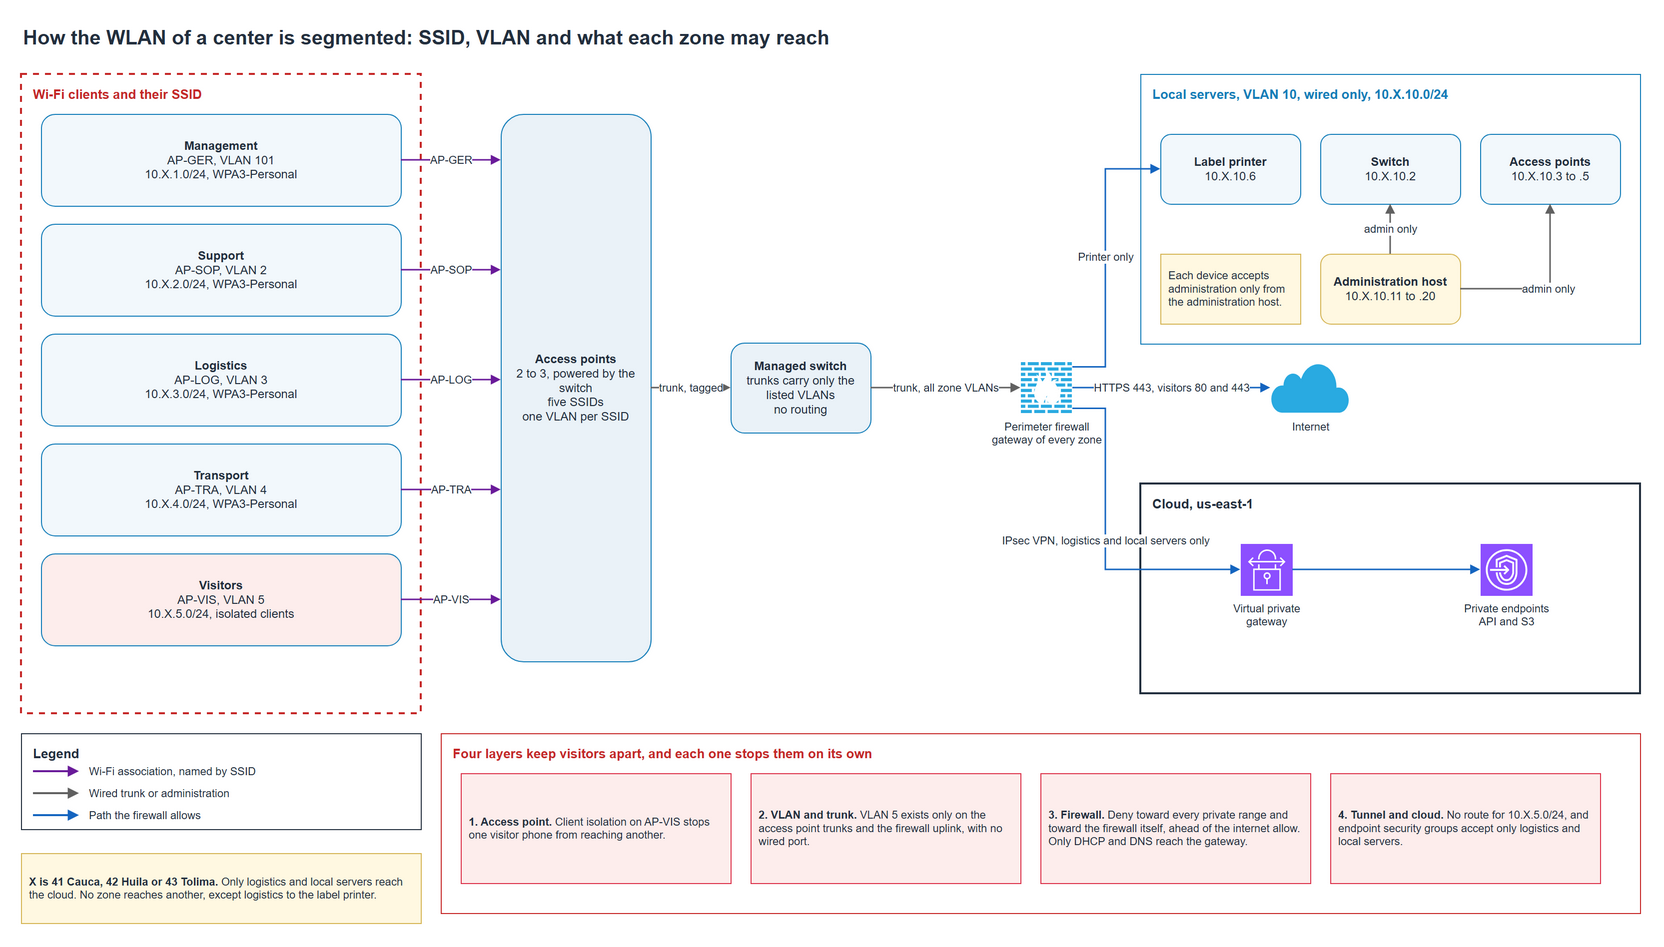

The diagram above was exported from draw.io. Its source (the exported page's mxGraphModel, read from the mxfile embedded in the PNG):
<mxGraphModel dx="1400" dy="900" grid="1" gridSize="10" guides="1" tooltips="1" connect="1" arrows="1" fold="1" page="1" pageScale="1" pageWidth="1700" pageHeight="940" background="#FFFFFF">
  <root>
    <mxCell id="0" />
    <mxCell id="1" parent="0" />
    <mxCell id="091" value="How the WLAN of a center is segmented: SSID, VLAN and what each zone may reach" style="text;html=1;whiteSpace=wrap;strokeColor=none;fillColor=none;align=left;verticalAlign=middle;fontSize=20;fontColor=#232F3E;fontStyle=1;" vertex="1" parent="1">
      <mxGeometry x="40" y="16" width="1620" height="34" as="geometry" />
    </mxCell>
    <mxCell id="092" value="Wi-Fi clients and their SSID" style="rounded=0;whiteSpace=wrap;html=1;fillColor=none;strokeColor=#C62828;strokeWidth=2;dashed=1;verticalAlign=top;align=left;spacingLeft=10;spacingRight=10;spacingTop=6;fontSize=13;fontStyle=1;fontColor=#C62828;" vertex="1" parent="1">
      <mxGeometry x="40" y="70" width="400" height="640" as="geometry" />
    </mxCell>
    <mxCell id="ap" value="&lt;b&gt;Access points&lt;/b&gt;&lt;br&gt;2 to 3, powered by the switch&lt;br&gt;five SSIDs&lt;br&gt;one VLAN per SSID" style="rounded=1;whiteSpace=wrap;html=1;fillColor=#EAF2F8;strokeColor=#147EBA;align=center;verticalAlign=middle;fontSize=12;fontColor=#232F3E;" vertex="1" parent="1">
      <mxGeometry x="520" y="110" width="150" height="548" as="geometry" />
    </mxCell>
    <mxCell id="z0" value="&lt;b&gt;Management&lt;/b&gt;&lt;br&gt;AP-GER, VLAN 101&lt;br&gt;10.X.1.0/24, WPA3-Personal" style="rounded=1;whiteSpace=wrap;html=1;fillColor=#F2F8FC;strokeColor=#147EBA;align=center;verticalAlign=middle;fontSize=12;fontColor=#232F3E;" vertex="1" parent="1">
      <mxGeometry x="60" y="110" width="360" height="92" as="geometry" />
    </mxCell>
    <mxCell id="z1" value="&lt;b&gt;Support&lt;/b&gt;&lt;br&gt;AP-SOP, VLAN 2&lt;br&gt;10.X.2.0/24, WPA3-Personal" style="rounded=1;whiteSpace=wrap;html=1;fillColor=#F2F8FC;strokeColor=#147EBA;align=center;verticalAlign=middle;fontSize=12;fontColor=#232F3E;" vertex="1" parent="1">
      <mxGeometry x="60" y="220" width="360" height="92" as="geometry" />
    </mxCell>
    <mxCell id="z2" value="&lt;b&gt;Logistics&lt;/b&gt;&lt;br&gt;AP-LOG, VLAN 3&lt;br&gt;10.X.3.0/24, WPA3-Personal" style="rounded=1;whiteSpace=wrap;html=1;fillColor=#F2F8FC;strokeColor=#147EBA;align=center;verticalAlign=middle;fontSize=12;fontColor=#232F3E;" vertex="1" parent="1">
      <mxGeometry x="60" y="330" width="360" height="92" as="geometry" />
    </mxCell>
    <mxCell id="z3" value="&lt;b&gt;Transport&lt;/b&gt;&lt;br&gt;AP-TRA, VLAN 4&lt;br&gt;10.X.4.0/24, WPA3-Personal" style="rounded=1;whiteSpace=wrap;html=1;fillColor=#F2F8FC;strokeColor=#147EBA;align=center;verticalAlign=middle;fontSize=12;fontColor=#232F3E;" vertex="1" parent="1">
      <mxGeometry x="60" y="440" width="360" height="92" as="geometry" />
    </mxCell>
    <mxCell id="z4" value="&lt;b&gt;Visitors&lt;/b&gt;&lt;br&gt;AP-VIS, VLAN 5&lt;br&gt;10.X.5.0/24, isolated clients" style="rounded=1;whiteSpace=wrap;html=1;fillColor=#FDEDEC;strokeColor=#147EBA;align=center;verticalAlign=middle;fontSize=12;fontColor=#232F3E;" vertex="1" parent="1">
      <mxGeometry x="60" y="550" width="360" height="92" as="geometry" />
    </mxCell>
    <mxCell id="sw" value="&lt;b&gt;Managed switch&lt;/b&gt;&lt;br&gt;trunks carry only the listed VLANs&lt;br&gt;no routing" style="rounded=1;whiteSpace=wrap;html=1;fillColor=#EAF2F8;strokeColor=#147EBA;align=center;verticalAlign=middle;fontSize=12;fontColor=#232F3E;" vertex="1" parent="1">
      <mxGeometry x="750" y="339" width="140" height="90" as="geometry" />
    </mxCell>
    <mxCell id="fw" value="Perimeter firewall&lt;br&gt;gateway of every zone" style="sketch=0;html=1;shape=mxgraph.networks.firewall;fillColor=#29AAE1;strokeColor=#ffffff;verticalLabelPosition=bottom;verticalAlign=top;align=center;fontSize=11;fontColor=#232F3E;" vertex="1" parent="1">
      <mxGeometry x="1040" y="358" width="52" height="52" as="geometry" />
    </mxCell>
    <mxCell id="0910" value="Local servers, VLAN 10, wired only, 10.X.10.0/24" style="rounded=0;whiteSpace=wrap;html=1;fillColor=none;strokeColor=#147EBA;strokeWidth=1;dashed=0;verticalAlign=top;align=left;spacingLeft=10;spacingRight=10;spacingTop=6;fontSize=13;fontStyle=1;fontColor=#147EBA;" vertex="1" parent="1">
      <mxGeometry x="1160" y="70" width="500" height="270" as="geometry" />
    </mxCell>
    <mxCell id="prt" value="&lt;b&gt;Label printer&lt;/b&gt;&lt;br&gt;10.X.10.6" style="rounded=1;whiteSpace=wrap;html=1;fillColor=#F2F8FC;strokeColor=#147EBA;align=center;verticalAlign=middle;fontSize=12;fontColor=#232F3E;" vertex="1" parent="1">
      <mxGeometry x="1180" y="130" width="140" height="70" as="geometry" />
    </mxCell>
    <mxCell id="swm" value="&lt;b&gt;Switch&lt;/b&gt;&lt;br&gt;10.X.10.2" style="rounded=1;whiteSpace=wrap;html=1;fillColor=#F2F8FC;strokeColor=#147EBA;align=center;verticalAlign=middle;fontSize=12;fontColor=#232F3E;" vertex="1" parent="1">
      <mxGeometry x="1340" y="130" width="140" height="70" as="geometry" />
    </mxCell>
    <mxCell id="apm" value="&lt;b&gt;Access points&lt;/b&gt;&lt;br&gt;10.X.10.3 to .5" style="rounded=1;whiteSpace=wrap;html=1;fillColor=#F2F8FC;strokeColor=#147EBA;align=center;verticalAlign=middle;fontSize=12;fontColor=#232F3E;" vertex="1" parent="1">
      <mxGeometry x="1500" y="130" width="140" height="70" as="geometry" />
    </mxCell>
    <mxCell id="adm" value="&lt;b&gt;Administration host&lt;/b&gt;&lt;br&gt;10.X.10.11 to .20" style="rounded=1;whiteSpace=wrap;html=1;fillColor=#FFF8E1;strokeColor=#D6B656;align=center;verticalAlign=middle;fontSize=12;fontColor=#232F3E;" vertex="1" parent="1">
      <mxGeometry x="1340" y="250" width="140" height="70" as="geometry" />
    </mxCell>
    <mxCell id="0911" value="Each device accepts administration only from the administration host." style="rounded=0;whiteSpace=wrap;html=1;fillColor=#FFF8E1;strokeColor=#D6B656;align=left;verticalAlign=middle;spacingLeft=6;spacingRight=6;fontSize=11;fontColor=#232F3E;" vertex="1" parent="1">
      <mxGeometry x="1180" y="250" width="140" height="70" as="geometry" />
    </mxCell>
    <mxCell id="net" value="Internet" style="sketch=0;html=1;shape=mxgraph.networks.cloud;fillColor=#29AAE1;strokeColor=#ffffff;verticalLabelPosition=bottom;verticalAlign=top;align=center;fontSize=11;fontColor=#232F3E;" vertex="1" parent="1">
      <mxGeometry x="1290" y="358" width="80" height="52" as="geometry" />
    </mxCell>
    <mxCell id="0916" value="Cloud, us-east-1" style="rounded=0;whiteSpace=wrap;html=1;fillColor=none;strokeColor=#232F3E;strokeWidth=2;dashed=0;verticalAlign=top;align=left;spacingLeft=10;spacingRight=10;spacingTop=6;fontSize=13;fontStyle=1;fontColor=#232F3E;" vertex="1" parent="1">
      <mxGeometry x="1160" y="480" width="500" height="210" as="geometry" />
    </mxCell>
    <mxCell id="vgw" value="Virtual private&lt;br&gt;gateway" style="sketch=0;outlineConnect=0;fontColor=#232F3E;fillColor=#8C4FFF;strokeColor=#ffffff;dashed=0;verticalLabelPosition=bottom;verticalAlign=top;align=center;html=1;fontSize=11;aspect=fixed;shape=mxgraph.aws4.resourceIcon;resIcon=mxgraph.aws4.site_to_site_vpn;" vertex="1" parent="1">
      <mxGeometry x="1260" y="540" width="52" height="52" as="geometry" />
    </mxCell>
    <mxCell id="eps" value="Private endpoints&lt;br&gt;API and S3" style="sketch=0;outlineConnect=0;fontColor=#232F3E;fillColor=#8C4FFF;strokeColor=#ffffff;dashed=0;verticalLabelPosition=bottom;verticalAlign=top;align=center;html=1;fontSize=11;aspect=fixed;shape=mxgraph.aws4.resourceIcon;resIcon=mxgraph.aws4.endpoints;" vertex="1" parent="1">
      <mxGeometry x="1500" y="540" width="52" height="52" as="geometry" />
    </mxCell>
    <mxCell id="0919" value="Four layers keep visitors apart, and each one stops them on its own" style="rounded=0;whiteSpace=wrap;html=1;fillColor=none;strokeColor=#C62828;strokeWidth=1;dashed=0;verticalAlign=top;align=left;spacingLeft=10;spacingRight=10;spacingTop=6;fontSize=13;fontStyle=1;fontColor=#C62828;" vertex="1" parent="1">
      <mxGeometry x="460" y="730" width="1200" height="180" as="geometry" />
    </mxCell>
    <mxCell id="0920" value="&lt;b&gt;1. Access point.&lt;/b&gt; Client isolation on AP-VIS stops one visitor phone from reaching another." style="rounded=0;whiteSpace=wrap;html=1;fillColor=#FDEDEC;strokeColor=#DD344C;align=left;verticalAlign=middle;spacingLeft=6;spacingRight=6;fontSize=11;fontColor=#232F3E;" vertex="1" parent="1">
      <mxGeometry x="480" y="770" width="270" height="110" as="geometry" />
    </mxCell>
    <mxCell id="0921" value="&lt;b&gt;2. VLAN and trunk.&lt;/b&gt; VLAN 5 exists only on the access point trunks and the firewall uplink, with no wired port." style="rounded=0;whiteSpace=wrap;html=1;fillColor=#FDEDEC;strokeColor=#DD344C;align=left;verticalAlign=middle;spacingLeft=6;spacingRight=6;fontSize=11;fontColor=#232F3E;" vertex="1" parent="1">
      <mxGeometry x="770" y="770" width="270" height="110" as="geometry" />
    </mxCell>
    <mxCell id="0922" value="&lt;b&gt;3. Firewall.&lt;/b&gt; Deny toward every private range and toward the firewall itself, ahead of the internet allow. Only DHCP and DNS reach the gateway." style="rounded=0;whiteSpace=wrap;html=1;fillColor=#FDEDEC;strokeColor=#DD344C;align=left;verticalAlign=middle;spacingLeft=6;spacingRight=6;fontSize=11;fontColor=#232F3E;" vertex="1" parent="1">
      <mxGeometry x="1060" y="770" width="270" height="110" as="geometry" />
    </mxCell>
    <mxCell id="0923" value="&lt;b&gt;4. Tunnel and cloud.&lt;/b&gt; No route for 10.X.5.0/24, and endpoint security groups accept only logistics and local servers." style="rounded=0;whiteSpace=wrap;html=1;fillColor=#FDEDEC;strokeColor=#DD344C;align=left;verticalAlign=middle;spacingLeft=6;spacingRight=6;fontSize=11;fontColor=#232F3E;" vertex="1" parent="1">
      <mxGeometry x="1350" y="770" width="270" height="110" as="geometry" />
    </mxCell>
    <mxCell id="0924" value="Legend" style="rounded=0;whiteSpace=wrap;html=1;fillColor=#FFFFFF;strokeColor=#232F3E;strokeWidth=1;dashed=0;verticalAlign=top;align=left;spacingLeft=10;spacingRight=10;spacingTop=6;fontSize=13;fontStyle=1;fontColor=#232F3E;" vertex="1" parent="1">
      <mxGeometry x="40" y="730" width="400" height="96" as="geometry" />
    </mxCell>
    <mxCell id="0926" value="Wi-Fi association, named by SSID" style="text;html=1;whiteSpace=wrap;strokeColor=none;fillColor=none;align=left;verticalAlign=middle;fontSize=11;fontColor=#232F3E;fontStyle=0;" vertex="1" parent="1">
      <mxGeometry x="106" y="758" width="326" height="20" as="geometry" />
    </mxCell>
    <mxCell id="0928" value="Wired trunk or administration" style="text;html=1;whiteSpace=wrap;strokeColor=none;fillColor=none;align=left;verticalAlign=middle;fontSize=11;fontColor=#232F3E;fontStyle=0;" vertex="1" parent="1">
      <mxGeometry x="106" y="780" width="326" height="20" as="geometry" />
    </mxCell>
    <mxCell id="0930" value="Path the firewall allows" style="text;html=1;whiteSpace=wrap;strokeColor=none;fillColor=none;align=left;verticalAlign=middle;fontSize=11;fontColor=#232F3E;fontStyle=0;" vertex="1" parent="1">
      <mxGeometry x="106" y="802" width="326" height="20" as="geometry" />
    </mxCell>
    <mxCell id="0931" value="&lt;b&gt;X is 41 Cauca, 42 Huila or 43 Tolima.&lt;/b&gt; Only logistics and local servers reach the cloud. No zone reaches another, except logistics to the label printer." style="rounded=0;whiteSpace=wrap;html=1;fillColor=#FFF8E1;strokeColor=#D6B656;align=left;verticalAlign=middle;spacingLeft=6;spacingRight=6;fontSize=11;fontColor=#232F3E;" vertex="1" parent="1">
      <mxGeometry x="40" y="850" width="400" height="70" as="geometry" />
    </mxCell>
    <mxCell id="093" value="AP-GER" style="edgeStyle=orthogonalEdgeStyle;rounded=0;html=1;strokeColor=#6A1B9A;strokeWidth=1.5;dashed=0;endArrow=block;endFill=1;fontSize=11;fontColor=#232F3E;labelBackgroundColor=#FFFFFF;jumpStyle=arc;jumpSize=10;exitX=1;exitY=0.5;exitDx=0;exitDy=0;entryX=0;entryY=0.08394160583941605;entryDx=0;entryDy=0;" edge="1" parent="1" source="z0" target="ap">
      <mxGeometry relative="1" as="geometry" />
    </mxCell>
    <mxCell id="094" value="AP-SOP" style="edgeStyle=orthogonalEdgeStyle;rounded=0;html=1;strokeColor=#6A1B9A;strokeWidth=1.5;dashed=0;endArrow=block;endFill=1;fontSize=11;fontColor=#232F3E;labelBackgroundColor=#FFFFFF;jumpStyle=arc;jumpSize=10;exitX=1;exitY=0.5;exitDx=0;exitDy=0;entryX=0;entryY=0.2846715328467153;entryDx=0;entryDy=0;" edge="1" parent="1" source="z1" target="ap">
      <mxGeometry relative="1" as="geometry" />
    </mxCell>
    <mxCell id="095" value="AP-LOG" style="edgeStyle=orthogonalEdgeStyle;rounded=0;html=1;strokeColor=#6A1B9A;strokeWidth=1.5;dashed=0;endArrow=block;endFill=1;fontSize=11;fontColor=#232F3E;labelBackgroundColor=#FFFFFF;jumpStyle=arc;jumpSize=10;exitX=1;exitY=0.5;exitDx=0;exitDy=0;entryX=0;entryY=0.4854014598540146;entryDx=0;entryDy=0;" edge="1" parent="1" source="z2" target="ap">
      <mxGeometry relative="1" as="geometry" />
    </mxCell>
    <mxCell id="096" value="AP-TRA" style="edgeStyle=orthogonalEdgeStyle;rounded=0;html=1;strokeColor=#6A1B9A;strokeWidth=1.5;dashed=0;endArrow=block;endFill=1;fontSize=11;fontColor=#232F3E;labelBackgroundColor=#FFFFFF;jumpStyle=arc;jumpSize=10;exitX=1;exitY=0.5;exitDx=0;exitDy=0;entryX=0;entryY=0.6861313868613139;entryDx=0;entryDy=0;" edge="1" parent="1" source="z3" target="ap">
      <mxGeometry relative="1" as="geometry" />
    </mxCell>
    <mxCell id="097" value="AP-VIS" style="edgeStyle=orthogonalEdgeStyle;rounded=0;html=1;strokeColor=#6A1B9A;strokeWidth=1.5;dashed=0;endArrow=block;endFill=1;fontSize=11;fontColor=#232F3E;labelBackgroundColor=#FFFFFF;jumpStyle=arc;jumpSize=10;exitX=1;exitY=0.5;exitDx=0;exitDy=0;entryX=0;entryY=0.8868613138686131;entryDx=0;entryDy=0;" edge="1" parent="1" source="z4" target="ap">
      <mxGeometry relative="1" as="geometry" />
    </mxCell>
    <mxCell id="098" value="trunk, tagged" style="edgeStyle=orthogonalEdgeStyle;rounded=0;html=1;strokeColor=#616161;strokeWidth=1.5;dashed=0;endArrow=block;endFill=1;fontSize=11;fontColor=#232F3E;labelBackgroundColor=#FFFFFF;jumpStyle=arc;jumpSize=10;exitX=1;exitY=0.5;exitDx=0;exitDy=0;entryX=0;entryY=0.5;entryDx=0;entryDy=0;" edge="1" parent="1" source="ap" target="sw">
      <mxGeometry relative="1" as="geometry" />
    </mxCell>
    <mxCell id="099" value="trunk, all zone VLANs" style="edgeStyle=orthogonalEdgeStyle;rounded=0;html=1;strokeColor=#616161;strokeWidth=1.5;dashed=0;endArrow=block;endFill=1;fontSize=11;fontColor=#232F3E;labelBackgroundColor=#FFFFFF;jumpStyle=arc;jumpSize=10;exitX=1;exitY=0.5;exitDx=0;exitDy=0;entryX=0;entryY=0.5;entryDx=0;entryDy=0;" edge="1" parent="1" source="sw" target="fw">
      <mxGeometry relative="1" as="geometry" />
    </mxCell>
    <mxCell id="0912" value="admin only" style="edgeStyle=orthogonalEdgeStyle;rounded=0;html=1;strokeColor=#616161;strokeWidth=1.5;dashed=0;endArrow=block;endFill=1;fontSize=11;fontColor=#232F3E;labelBackgroundColor=#FFFFFF;jumpStyle=arc;jumpSize=10;exitX=0.5;exitY=0;exitDx=0;exitDy=0;entryX=0.5;entryY=1;entryDx=0;entryDy=0;" edge="1" parent="1" source="adm" target="swm">
      <mxGeometry relative="1" as="geometry" />
    </mxCell>
    <mxCell id="0913" value="admin only" style="edgeStyle=orthogonalEdgeStyle;rounded=0;html=1;strokeColor=#616161;strokeWidth=1.5;dashed=0;endArrow=block;endFill=1;fontSize=11;fontColor=#232F3E;labelBackgroundColor=#FFFFFF;jumpStyle=arc;jumpSize=10;exitX=1;exitY=0.5;exitDx=0;exitDy=0;entryX=0.5;entryY=1;entryDx=0;entryDy=0;" edge="1" parent="1" source="adm" target="apm">
      <mxGeometry relative="1" as="geometry">
        <Array as="points">
          <mxPoint x="1570" y="285" />
        </Array>
      </mxGeometry>
    </mxCell>
    <mxCell id="0914" value="Printer only" style="edgeStyle=orthogonalEdgeStyle;rounded=0;html=1;strokeColor=#1565C0;strokeWidth=1.5;dashed=0;endArrow=block;endFill=1;fontSize=11;fontColor=#232F3E;labelBackgroundColor=#FFFFFF;jumpStyle=arc;jumpSize=10;exitX=1;exitY=0.1;exitDx=0;exitDy=0;entryX=0;entryY=0.5;entryDx=0;entryDy=0;" edge="1" parent="1" source="fw" target="prt">
      <mxGeometry relative="1" as="geometry">
        <Array as="points">
          <mxPoint x="1125" y="363" />
          <mxPoint x="1125" y="165" />
        </Array>
      </mxGeometry>
    </mxCell>
    <mxCell id="0915" value="HTTPS 443, visitors 80 and 443" style="edgeStyle=orthogonalEdgeStyle;rounded=0;html=1;strokeColor=#1565C0;strokeWidth=1.5;dashed=0;endArrow=block;endFill=1;fontSize=11;fontColor=#232F3E;labelBackgroundColor=#FFFFFF;jumpStyle=arc;jumpSize=10;exitX=1;exitY=0.5;exitDx=0;exitDy=0;entryX=0;entryY=0.5;entryDx=0;entryDy=0;" edge="1" parent="1" source="fw" target="net">
      <mxGeometry relative="1" as="geometry" />
    </mxCell>
    <mxCell id="0917" value="IPsec VPN, logistics and local servers only" style="edgeStyle=orthogonalEdgeStyle;rounded=0;html=1;strokeColor=#1565C0;strokeWidth=1.5;dashed=0;endArrow=block;endFill=1;fontSize=11;fontColor=#232F3E;labelBackgroundColor=#FFFFFF;jumpStyle=arc;jumpSize=10;exitX=1;exitY=0.9;exitDx=0;exitDy=0;entryX=0;entryY=0.5;entryDx=0;entryDy=0;" edge="1" parent="1" source="fw" target="vgw">
      <mxGeometry relative="1" as="geometry">
        <Array as="points">
          <mxPoint x="1125" y="405" />
          <mxPoint x="1125" y="566" />
        </Array>
      </mxGeometry>
    </mxCell>
    <mxCell id="0918" value="" style="edgeStyle=orthogonalEdgeStyle;rounded=0;html=1;strokeColor=#1565C0;strokeWidth=1.5;dashed=0;endArrow=block;endFill=1;fontSize=11;fontColor=#232F3E;labelBackgroundColor=#FFFFFF;jumpStyle=arc;jumpSize=10;" edge="1" parent="1" source="vgw" target="eps">
      <mxGeometry relative="1" as="geometry" />
    </mxCell>
    <mxCell id="0925" value="" style="endArrow=block;endFill=1;html=1;strokeColor=#6A1B9A;strokeWidth=2;dashed=0;" edge="1" parent="1">
      <mxGeometry relative="1" as="geometry">
        <mxPoint x="52" y="768" as="sourcePoint" />
        <mxPoint x="98" y="768" as="targetPoint" />
      </mxGeometry>
    </mxCell>
    <mxCell id="0927" value="" style="endArrow=block;endFill=1;html=1;strokeColor=#616161;strokeWidth=2;dashed=0;" edge="1" parent="1">
      <mxGeometry relative="1" as="geometry">
        <mxPoint x="52" y="790" as="sourcePoint" />
        <mxPoint x="98" y="790" as="targetPoint" />
      </mxGeometry>
    </mxCell>
    <mxCell id="0929" value="" style="endArrow=block;endFill=1;html=1;strokeColor=#1565C0;strokeWidth=2;dashed=0;" edge="1" parent="1">
      <mxGeometry relative="1" as="geometry">
        <mxPoint x="52" y="812" as="sourcePoint" />
        <mxPoint x="98" y="812" as="targetPoint" />
      </mxGeometry>
    </mxCell>
  </root>
</mxGraphModel>